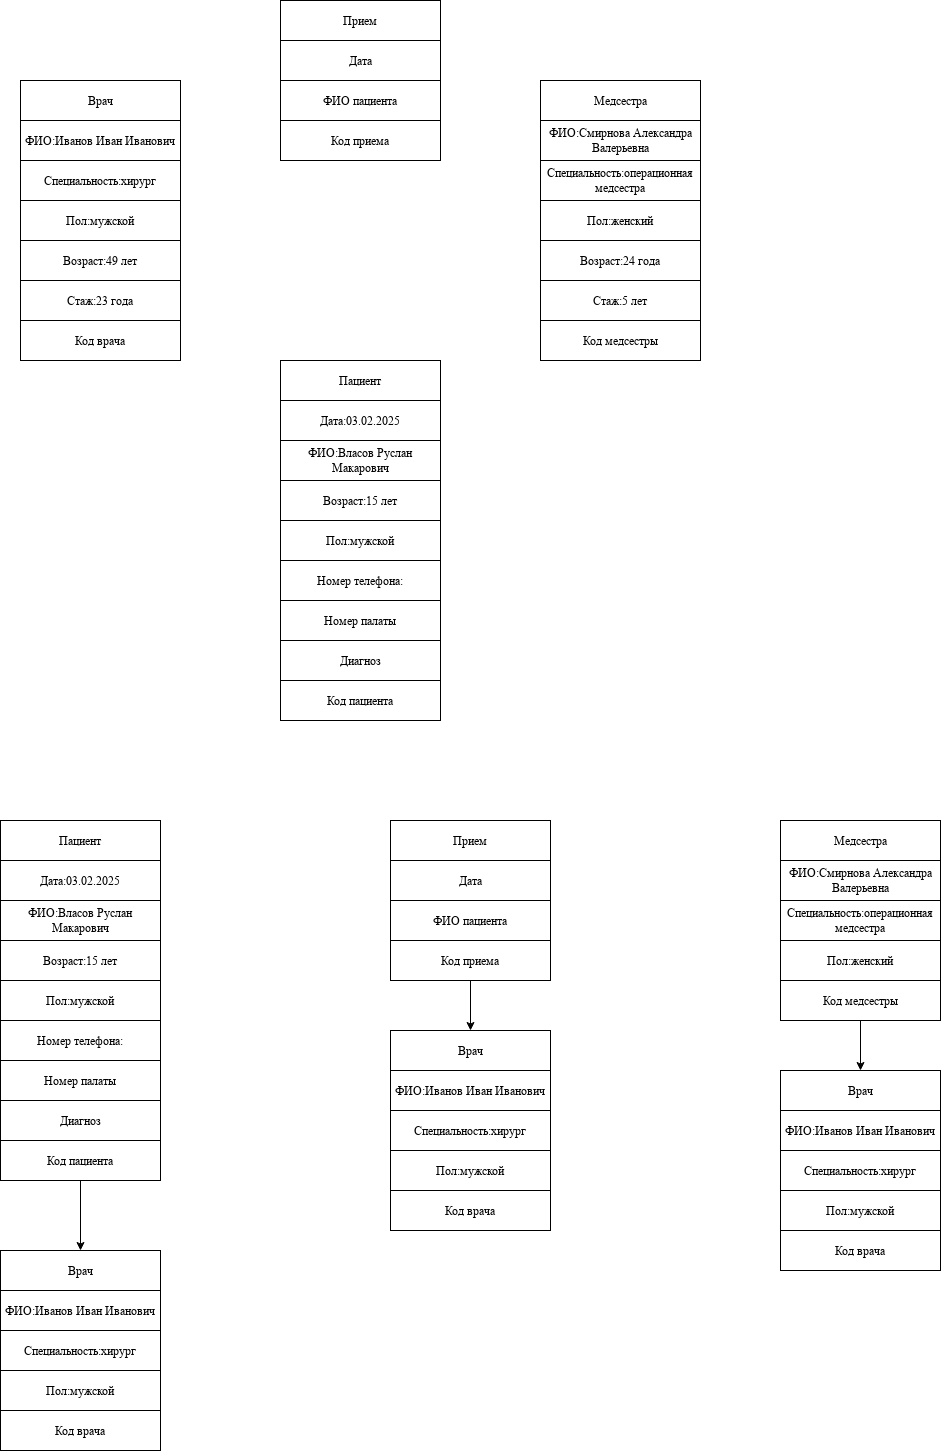

The diagram above was exported from draw.io. Its source (the exported page's mxGraphModel, read from the mxfile embedded in the PNG):
<mxGraphModel dx="1394" dy="789" grid="1" gridSize="10" guides="1" tooltips="1" connect="1" arrows="1" fold="1" page="1" pageScale="1" pageWidth="3300" pageHeight="4681" math="0" shadow="0">
  <root>
    <mxCell id="0" />
    <mxCell id="1" parent="0" />
    <mxCell id="7yfkSLeIxcSdYgRitfPp-1" parent="1" style="rounded=0;whiteSpace=wrap;html=1;" value="Врач" vertex="1">
      <mxGeometry height="40" width="160" x="160" y="160" as="geometry" />
    </mxCell>
    <mxCell id="7yfkSLeIxcSdYgRitfPp-2" parent="1" style="rounded=0;whiteSpace=wrap;html=1;" value="ФИО:Иванов Иван Иванович" vertex="1">
      <mxGeometry height="40" width="160" x="160" y="200" as="geometry" />
    </mxCell>
    <mxCell id="7yfkSLeIxcSdYgRitfPp-3" parent="1" style="rounded=0;whiteSpace=wrap;html=1;" value="Специальность:хирург" vertex="1">
      <mxGeometry height="40" width="160" x="160" y="240" as="geometry" />
    </mxCell>
    <mxCell id="7yfkSLeIxcSdYgRitfPp-4" parent="1" style="rounded=0;whiteSpace=wrap;html=1;" value="Пол:мужской" vertex="1">
      <mxGeometry height="40" width="160" x="160" y="280" as="geometry" />
    </mxCell>
    <mxCell id="7yfkSLeIxcSdYgRitfPp-5" parent="1" style="rounded=0;whiteSpace=wrap;html=1;" value="Возраст:49 лет" vertex="1">
      <mxGeometry height="40" width="160" x="160" y="320" as="geometry" />
    </mxCell>
    <mxCell id="7yfkSLeIxcSdYgRitfPp-6" parent="1" style="rounded=0;whiteSpace=wrap;html=1;" value="Стаж:23 года" vertex="1">
      <mxGeometry height="40" width="160" x="160" y="360" as="geometry" />
    </mxCell>
    <mxCell id="7yfkSLeIxcSdYgRitfPp-7" parent="1" style="rounded=0;whiteSpace=wrap;html=1;" value="Прием" vertex="1">
      <mxGeometry height="40" width="160" x="420" y="80" as="geometry" />
    </mxCell>
    <mxCell id="7yfkSLeIxcSdYgRitfPp-8" parent="1" style="rounded=0;whiteSpace=wrap;html=1;" value="Дата" vertex="1">
      <mxGeometry height="40" width="160" x="420" y="120" as="geometry" />
    </mxCell>
    <mxCell id="7yfkSLeIxcSdYgRitfPp-9" parent="1" style="rounded=0;whiteSpace=wrap;html=1;" value="ФИО пациента" vertex="1">
      <mxGeometry height="40" width="160" x="420" y="160" as="geometry" />
    </mxCell>
    <mxCell id="7yfkSLeIxcSdYgRitfPp-10" parent="1" style="rounded=0;whiteSpace=wrap;html=1;fontSize=12;" value="Медсестра" vertex="1">
      <mxGeometry height="40" width="160" x="680" y="160" as="geometry" />
    </mxCell>
    <mxCell id="7yfkSLeIxcSdYgRitfPp-11" parent="1" style="rounded=0;whiteSpace=wrap;html=1;" value="ФИО:Смирнова Александра Валерьевна" vertex="1">
      <mxGeometry height="40" width="160" x="680" y="200" as="geometry" />
    </mxCell>
    <mxCell id="7yfkSLeIxcSdYgRitfPp-12" parent="1" style="rounded=0;whiteSpace=wrap;html=1;" value="Специальность:операционная медсестра" vertex="1">
      <mxGeometry height="40" width="160" x="680" y="240" as="geometry" />
    </mxCell>
    <mxCell id="7yfkSLeIxcSdYgRitfPp-13" parent="1" style="rounded=0;whiteSpace=wrap;html=1;" value="Пол:женский" vertex="1">
      <mxGeometry height="40" width="160" x="680" y="280" as="geometry" />
    </mxCell>
    <mxCell id="7yfkSLeIxcSdYgRitfPp-14" parent="1" style="rounded=0;whiteSpace=wrap;html=1;" value="Возраст:24 года" vertex="1">
      <mxGeometry height="40" width="160" x="680" y="320" as="geometry" />
    </mxCell>
    <mxCell id="7yfkSLeIxcSdYgRitfPp-15" parent="1" style="rounded=0;whiteSpace=wrap;html=1;" value="Стаж:5 лет" vertex="1">
      <mxGeometry height="40" width="160" x="680" y="360" as="geometry" />
    </mxCell>
    <mxCell id="7yfkSLeIxcSdYgRitfPp-18" parent="1" style="rounded=0;whiteSpace=wrap;html=1;" value="Пациент" vertex="1">
      <mxGeometry height="40" width="160" x="420" y="440" as="geometry" />
    </mxCell>
    <mxCell id="7yfkSLeIxcSdYgRitfPp-20" parent="1" style="rounded=0;whiteSpace=wrap;html=1;" value="Дата:03.02.2025" vertex="1">
      <mxGeometry height="40" width="160" x="420" y="480" as="geometry" />
    </mxCell>
    <mxCell id="7yfkSLeIxcSdYgRitfPp-22" parent="1" style="rounded=0;whiteSpace=wrap;html=1;" value="ФИО:Власов Руслан Макарович" vertex="1">
      <mxGeometry height="40" width="160" x="420" y="520" as="geometry" />
    </mxCell>
    <mxCell id="7yfkSLeIxcSdYgRitfPp-23" parent="1" style="rounded=0;whiteSpace=wrap;html=1;" value="Возраст:15 лет" vertex="1">
      <mxGeometry height="40" width="160" x="420" y="560" as="geometry" />
    </mxCell>
    <mxCell id="7yfkSLeIxcSdYgRitfPp-24" parent="1" style="rounded=0;whiteSpace=wrap;html=1;" value="Пол:мужской" vertex="1">
      <mxGeometry height="40" width="160" x="420" y="600" as="geometry" />
    </mxCell>
    <mxCell id="7yfkSLeIxcSdYgRitfPp-25" parent="1" style="rounded=0;whiteSpace=wrap;html=1;" value="Номер телефона:" vertex="1">
      <mxGeometry height="40" width="160" x="420" y="640" as="geometry" />
    </mxCell>
    <mxCell id="7yfkSLeIxcSdYgRitfPp-26" parent="1" style="rounded=0;whiteSpace=wrap;html=1;" value="Номер палаты" vertex="1">
      <mxGeometry height="40" width="160" x="420" y="680" as="geometry" />
    </mxCell>
    <mxCell id="7yfkSLeIxcSdYgRitfPp-27" parent="1" style="rounded=0;whiteSpace=wrap;html=1;" value="Диагноз" vertex="1">
      <mxGeometry height="40" width="160" x="420" y="720" as="geometry" />
    </mxCell>
    <mxCell id="7yfkSLeIxcSdYgRitfPp-28" parent="1" style="rounded=0;whiteSpace=wrap;html=1;" value="Код врача" vertex="1">
      <mxGeometry height="40" width="160" x="160" y="400" as="geometry" />
    </mxCell>
    <mxCell id="7yfkSLeIxcSdYgRitfPp-29" parent="1" style="rounded=0;whiteSpace=wrap;html=1;" value="Код медсестры" vertex="1">
      <mxGeometry height="40" width="160" x="680" y="400" as="geometry" />
    </mxCell>
    <mxCell id="7yfkSLeIxcSdYgRitfPp-30" parent="1" style="rounded=0;whiteSpace=wrap;html=1;" value="Код приема" vertex="1">
      <mxGeometry height="40" width="160" x="420" y="200" as="geometry" />
    </mxCell>
    <mxCell id="7yfkSLeIxcSdYgRitfPp-31" parent="1" style="rounded=0;whiteSpace=wrap;html=1;" value="Код пациента" vertex="1">
      <mxGeometry height="40" width="160" x="420" y="760" as="geometry" />
    </mxCell>
    <mxCell id="7yfkSLeIxcSdYgRitfPp-53" parent="1" style="rounded=0;whiteSpace=wrap;html=1;" value="Дата:03.02.2025" vertex="1">
      <mxGeometry height="40" width="160" x="140" y="940" as="geometry" />
    </mxCell>
    <mxCell id="7yfkSLeIxcSdYgRitfPp-54" parent="1" style="rounded=0;whiteSpace=wrap;html=1;" value="Пациент" vertex="1">
      <mxGeometry height="40" width="160" x="140" y="900" as="geometry" />
    </mxCell>
    <mxCell id="7yfkSLeIxcSdYgRitfPp-55" parent="1" style="rounded=0;whiteSpace=wrap;html=1;" value="ФИО:Власов Руслан Макарович" vertex="1">
      <mxGeometry height="40" width="160" x="140" y="980" as="geometry" />
    </mxCell>
    <mxCell id="7yfkSLeIxcSdYgRitfPp-56" parent="1" style="rounded=0;whiteSpace=wrap;html=1;" value="Возраст:15 лет" vertex="1">
      <mxGeometry height="40" width="160" x="140" y="1020" as="geometry" />
    </mxCell>
    <mxCell id="7yfkSLeIxcSdYgRitfPp-57" parent="1" style="rounded=0;whiteSpace=wrap;html=1;" value="Пол:мужской" vertex="1">
      <mxGeometry height="40" width="160" x="140" y="1060" as="geometry" />
    </mxCell>
    <mxCell id="7yfkSLeIxcSdYgRitfPp-58" parent="1" style="rounded=0;whiteSpace=wrap;html=1;" value="Номер телефона:" vertex="1">
      <mxGeometry height="40" width="160" x="140" y="1100" as="geometry" />
    </mxCell>
    <mxCell id="7yfkSLeIxcSdYgRitfPp-59" parent="1" style="rounded=0;whiteSpace=wrap;html=1;" value="Номер палаты" vertex="1">
      <mxGeometry height="40" width="160" x="140" y="1140" as="geometry" />
    </mxCell>
    <mxCell id="7yfkSLeIxcSdYgRitfPp-60" parent="1" style="rounded=0;whiteSpace=wrap;html=1;" value="Диагноз" vertex="1">
      <mxGeometry height="40" width="160" x="140" y="1180" as="geometry" />
    </mxCell>
    <mxCell id="7yfkSLeIxcSdYgRitfPp-64" edge="1" parent="1" source="7yfkSLeIxcSdYgRitfPp-61" style="edgeStyle=orthogonalEdgeStyle;rounded=0;orthogonalLoop=1;jettySize=auto;html=1;exitX=0.5;exitY=1;exitDx=0;exitDy=0;" target="7yfkSLeIxcSdYgRitfPp-62">
      <mxGeometry relative="1" as="geometry" />
    </mxCell>
    <mxCell id="7yfkSLeIxcSdYgRitfPp-61" parent="1" style="rounded=0;whiteSpace=wrap;html=1;" value="Код пациента" vertex="1">
      <mxGeometry height="40" width="160" x="140" y="1220" as="geometry" />
    </mxCell>
    <mxCell id="7yfkSLeIxcSdYgRitfPp-62" parent="1" style="rounded=0;whiteSpace=wrap;html=1;" value="Врач" vertex="1">
      <mxGeometry height="40" width="160" x="140" y="1330" as="geometry" />
    </mxCell>
    <mxCell id="7yfkSLeIxcSdYgRitfPp-63" parent="1" style="rounded=0;whiteSpace=wrap;html=1;" value="ФИО:Иванов Иван Иванович" vertex="1">
      <mxGeometry height="40" width="160" x="140" y="1370" as="geometry" />
    </mxCell>
    <mxCell id="7yfkSLeIxcSdYgRitfPp-65" parent="1" style="rounded=0;whiteSpace=wrap;html=1;" value="Специальность:хирург" vertex="1">
      <mxGeometry height="40" width="160" x="140" y="1410" as="geometry" />
    </mxCell>
    <mxCell id="7yfkSLeIxcSdYgRitfPp-66" parent="1" style="rounded=0;whiteSpace=wrap;html=1;" value="Пол:мужской" vertex="1">
      <mxGeometry height="40" width="160" x="140" y="1450" as="geometry" />
    </mxCell>
    <mxCell id="7yfkSLeIxcSdYgRitfPp-67" parent="1" style="rounded=0;whiteSpace=wrap;html=1;" value="Прием" vertex="1">
      <mxGeometry height="40" width="160" x="530" y="900" as="geometry" />
    </mxCell>
    <mxCell id="7yfkSLeIxcSdYgRitfPp-68" parent="1" style="rounded=0;whiteSpace=wrap;html=1;" value="Дата" vertex="1">
      <mxGeometry height="40" width="160" x="530" y="940" as="geometry" />
    </mxCell>
    <mxCell id="7yfkSLeIxcSdYgRitfPp-69" parent="1" style="rounded=0;whiteSpace=wrap;html=1;" value="ФИО пациента" vertex="1">
      <mxGeometry height="40" width="160" x="530" y="980" as="geometry" />
    </mxCell>
    <mxCell id="7yfkSLeIxcSdYgRitfPp-77" edge="1" parent="1" source="7yfkSLeIxcSdYgRitfPp-70" style="edgeStyle=orthogonalEdgeStyle;rounded=0;orthogonalLoop=1;jettySize=auto;html=1;exitX=0.5;exitY=1;exitDx=0;exitDy=0;entryX=0.5;entryY=0;entryDx=0;entryDy=0;" target="7yfkSLeIxcSdYgRitfPp-71">
      <mxGeometry relative="1" as="geometry" />
    </mxCell>
    <mxCell id="7yfkSLeIxcSdYgRitfPp-70" parent="1" style="rounded=0;whiteSpace=wrap;html=1;" value="Код приема" vertex="1">
      <mxGeometry height="40" width="160" x="530" y="1020" as="geometry" />
    </mxCell>
    <mxCell id="7yfkSLeIxcSdYgRitfPp-71" parent="1" style="rounded=0;whiteSpace=wrap;html=1;" value="Врач" vertex="1">
      <mxGeometry height="40" width="160" x="530" y="1110" as="geometry" />
    </mxCell>
    <mxCell id="7yfkSLeIxcSdYgRitfPp-72" parent="1" style="rounded=0;whiteSpace=wrap;html=1;" value="ФИО:Иванов Иван Иванович" vertex="1">
      <mxGeometry height="40" width="160" x="530" y="1150" as="geometry" />
    </mxCell>
    <mxCell id="7yfkSLeIxcSdYgRitfPp-73" parent="1" style="rounded=0;whiteSpace=wrap;html=1;" value="Специальность:хирург" vertex="1">
      <mxGeometry height="40" width="160" x="530" y="1190" as="geometry" />
    </mxCell>
    <mxCell id="7yfkSLeIxcSdYgRitfPp-74" parent="1" style="rounded=0;whiteSpace=wrap;html=1;" value="Пол:мужской" vertex="1">
      <mxGeometry height="40" width="160" x="530" y="1230" as="geometry" />
    </mxCell>
    <mxCell id="7yfkSLeIxcSdYgRitfPp-75" parent="1" style="rounded=0;whiteSpace=wrap;html=1;" value="Код врача" vertex="1">
      <mxGeometry height="40" width="160" x="530" y="1270" as="geometry" />
    </mxCell>
    <mxCell id="7yfkSLeIxcSdYgRitfPp-76" parent="1" style="rounded=0;whiteSpace=wrap;html=1;" value="Код врача" vertex="1">
      <mxGeometry height="40" width="160" x="140" y="1490" as="geometry" />
    </mxCell>
    <mxCell id="7yfkSLeIxcSdYgRitfPp-78" parent="1" style="rounded=0;whiteSpace=wrap;html=1;fontSize=12;" value="Медсестра" vertex="1">
      <mxGeometry height="40" width="160" x="920" y="900" as="geometry" />
    </mxCell>
    <mxCell id="7yfkSLeIxcSdYgRitfPp-79" parent="1" style="rounded=0;whiteSpace=wrap;html=1;" value="ФИО:Смирнова Александра Валерьевна" vertex="1">
      <mxGeometry height="40" width="160" x="920" y="940" as="geometry" />
    </mxCell>
    <mxCell id="7yfkSLeIxcSdYgRitfPp-80" parent="1" style="rounded=0;whiteSpace=wrap;html=1;" value="Специальность:операционная медсестра" vertex="1">
      <mxGeometry height="40" width="160" x="920" y="980" as="geometry" />
    </mxCell>
    <mxCell id="7yfkSLeIxcSdYgRitfPp-81" parent="1" style="rounded=0;whiteSpace=wrap;html=1;" value="Пол:женский" vertex="1">
      <mxGeometry height="40" width="160" x="920" y="1020" as="geometry" />
    </mxCell>
    <mxCell id="7yfkSLeIxcSdYgRitfPp-88" edge="1" parent="1" source="7yfkSLeIxcSdYgRitfPp-82" style="edgeStyle=orthogonalEdgeStyle;rounded=0;orthogonalLoop=1;jettySize=auto;html=1;exitX=0.5;exitY=1;exitDx=0;exitDy=0;entryX=0.5;entryY=0;entryDx=0;entryDy=0;" target="7yfkSLeIxcSdYgRitfPp-83">
      <mxGeometry relative="1" as="geometry" />
    </mxCell>
    <mxCell id="7yfkSLeIxcSdYgRitfPp-82" parent="1" style="rounded=0;whiteSpace=wrap;html=1;" value="Код медсестры" vertex="1">
      <mxGeometry height="40" width="160" x="920" y="1060" as="geometry" />
    </mxCell>
    <mxCell id="7yfkSLeIxcSdYgRitfPp-83" parent="1" style="rounded=0;whiteSpace=wrap;html=1;" value="Врач" vertex="1">
      <mxGeometry height="40" width="160" x="920" y="1150" as="geometry" />
    </mxCell>
    <mxCell id="7yfkSLeIxcSdYgRitfPp-84" parent="1" style="rounded=0;whiteSpace=wrap;html=1;" value="ФИО:Иванов Иван Иванович" vertex="1">
      <mxGeometry height="40" width="160" x="920" y="1190" as="geometry" />
    </mxCell>
    <mxCell id="7yfkSLeIxcSdYgRitfPp-85" parent="1" style="rounded=0;whiteSpace=wrap;html=1;" value="Специальность:хирург" vertex="1">
      <mxGeometry height="40" width="160" x="920" y="1230" as="geometry" />
    </mxCell>
    <mxCell id="7yfkSLeIxcSdYgRitfPp-86" parent="1" style="rounded=0;whiteSpace=wrap;html=1;" value="Пол:мужской" vertex="1">
      <mxGeometry height="40" width="160" x="920" y="1270" as="geometry" />
    </mxCell>
    <mxCell id="7yfkSLeIxcSdYgRitfPp-87" parent="1" style="rounded=0;whiteSpace=wrap;html=1;" value="Код врача" vertex="1">
      <mxGeometry height="40" width="160" x="920" y="1310" as="geometry" />
    </mxCell>
  </root>
</mxGraphModel>